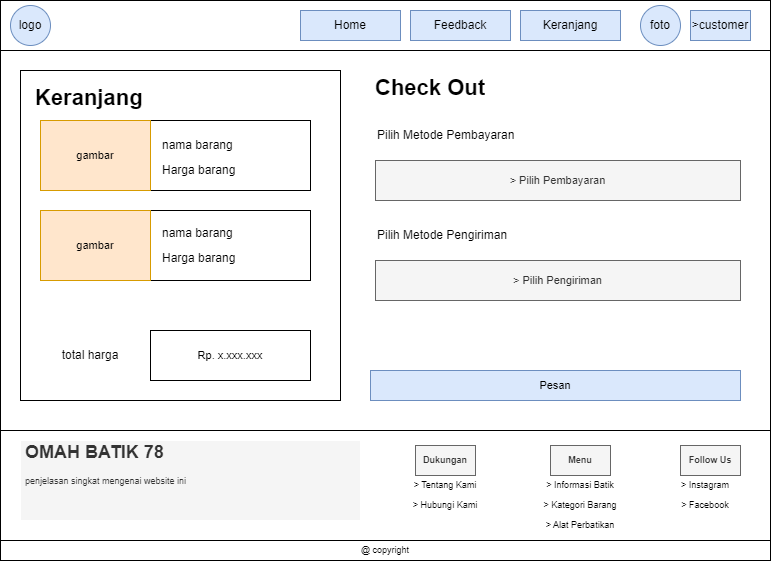

The diagram above was exported from draw.io. Its source (the exported page's mxGraphModel, read from the mxfile embedded in the PNG):
<mxGraphModel dx="868" dy="431" grid="1" gridSize="10" guides="1" tooltips="1" connect="1" arrows="1" fold="1" page="1" pageScale="1" pageWidth="850" pageHeight="1100" math="0" shadow="0">
  <root>
    <mxCell id="0" />
    <mxCell id="1" parent="0" />
    <mxCell id="ca9xWXkGHU53-JvWg4U8-1" value="" style="rounded=0;whiteSpace=wrap;html=1;" parent="1" vertex="1">
      <mxGeometry x="50" y="90" width="770" height="540" as="geometry" />
    </mxCell>
    <mxCell id="ca9xWXkGHU53-JvWg4U8-2" value="" style="rounded=0;whiteSpace=wrap;html=1;" parent="1" vertex="1">
      <mxGeometry x="50" y="90" width="770" height="50" as="geometry" />
    </mxCell>
    <mxCell id="ca9xWXkGHU53-JvWg4U8-3" value="Keranjang" style="text;html=1;strokeColor=#6c8ebf;fillColor=#dae8fc;align=center;verticalAlign=middle;whiteSpace=wrap;rounded=0;" parent="1" vertex="1">
      <mxGeometry x="570" y="100" width="100" height="30" as="geometry" />
    </mxCell>
    <mxCell id="ca9xWXkGHU53-JvWg4U8-4" value="&amp;gt;customer" style="text;html=1;strokeColor=#6c8ebf;fillColor=#dae8fc;align=center;verticalAlign=middle;whiteSpace=wrap;rounded=0;" parent="1" vertex="1">
      <mxGeometry x="740" y="100" width="60" height="30" as="geometry" />
    </mxCell>
    <mxCell id="ca9xWXkGHU53-JvWg4U8-5" value="logo" style="ellipse;whiteSpace=wrap;html=1;aspect=fixed;fillColor=#dae8fc;strokeColor=#6c8ebf;" parent="1" vertex="1">
      <mxGeometry x="60" y="95" width="40" height="40" as="geometry" />
    </mxCell>
    <mxCell id="ca9xWXkGHU53-JvWg4U8-7" value="" style="rounded=0;whiteSpace=wrap;html=1;" parent="1" vertex="1">
      <mxGeometry x="50" y="520" width="770" height="130" as="geometry" />
    </mxCell>
    <mxCell id="ca9xWXkGHU53-JvWg4U8-13" value="Home" style="text;html=1;strokeColor=#6c8ebf;fillColor=#dae8fc;align=center;verticalAlign=middle;whiteSpace=wrap;rounded=0;" parent="1" vertex="1">
      <mxGeometry x="350" y="100" width="100" height="30" as="geometry" />
    </mxCell>
    <mxCell id="ca9xWXkGHU53-JvWg4U8-14" value="" style="rounded=0;whiteSpace=wrap;html=1;" parent="1" vertex="1">
      <mxGeometry x="50" y="630" width="770" height="20" as="geometry" />
    </mxCell>
    <mxCell id="ca9xWXkGHU53-JvWg4U8-15" value="@ copyright" style="text;html=1;strokeColor=none;fillColor=none;align=center;verticalAlign=middle;whiteSpace=wrap;rounded=0;fontSize=9;" parent="1" vertex="1">
      <mxGeometry x="405" y="630" width="60" height="20" as="geometry" />
    </mxCell>
    <mxCell id="ca9xWXkGHU53-JvWg4U8-16" value="&lt;h1&gt;OMAH BATIK 78&lt;/h1&gt;&lt;div&gt;penjelasan singkat mengenai website ini&lt;/div&gt;" style="text;html=1;strokeColor=#FFFFFF;fillColor=#f5f5f5;spacing=5;spacingTop=-20;whiteSpace=wrap;overflow=hidden;rounded=0;fontSize=9;fontColor=#333333;" parent="1" vertex="1">
      <mxGeometry x="70" y="530" width="340" height="80" as="geometry" />
    </mxCell>
    <mxCell id="ca9xWXkGHU53-JvWg4U8-17" value="&lt;b&gt;Menu&lt;/b&gt;" style="text;html=1;strokeColor=#666666;fillColor=#f5f5f5;align=center;verticalAlign=middle;whiteSpace=wrap;rounded=0;fontSize=9;fontColor=#333333;" parent="1" vertex="1">
      <mxGeometry x="600" y="535" width="60" height="30" as="geometry" />
    </mxCell>
    <mxCell id="ca9xWXkGHU53-JvWg4U8-18" value="&lt;b&gt;Dukungan&lt;/b&gt;" style="text;html=1;strokeColor=#666666;fillColor=#f5f5f5;align=center;verticalAlign=middle;whiteSpace=wrap;rounded=0;fontSize=9;fontColor=#333333;" parent="1" vertex="1">
      <mxGeometry x="465" y="535" width="60" height="30" as="geometry" />
    </mxCell>
    <mxCell id="ca9xWXkGHU53-JvWg4U8-19" value="&lt;b&gt;Follow Us&lt;/b&gt;" style="text;html=1;strokeColor=#666666;fillColor=#f5f5f5;align=center;verticalAlign=middle;whiteSpace=wrap;rounded=0;fontSize=9;fontColor=#333333;" parent="1" vertex="1">
      <mxGeometry x="730" y="535" width="60" height="30" as="geometry" />
    </mxCell>
    <mxCell id="ca9xWXkGHU53-JvWg4U8-20" value="&amp;gt; Tentang Kami" style="text;html=1;strokeColor=none;fillColor=none;align=center;verticalAlign=middle;whiteSpace=wrap;rounded=0;fontSize=9;" parent="1" vertex="1">
      <mxGeometry x="460" y="565" width="70" height="20" as="geometry" />
    </mxCell>
    <mxCell id="ca9xWXkGHU53-JvWg4U8-21" value="&amp;gt; Hubungi Kami" style="text;html=1;strokeColor=none;fillColor=none;align=center;verticalAlign=middle;whiteSpace=wrap;rounded=0;fontSize=9;" parent="1" vertex="1">
      <mxGeometry x="460" y="585" width="70" height="20" as="geometry" />
    </mxCell>
    <mxCell id="ca9xWXkGHU53-JvWg4U8-22" value="&amp;gt; Instagram" style="text;html=1;strokeColor=none;fillColor=none;align=center;verticalAlign=middle;whiteSpace=wrap;rounded=0;fontSize=9;" parent="1" vertex="1">
      <mxGeometry x="720" y="565" width="70" height="20" as="geometry" />
    </mxCell>
    <mxCell id="ca9xWXkGHU53-JvWg4U8-23" value="&amp;gt; Facebook" style="text;html=1;strokeColor=none;fillColor=none;align=center;verticalAlign=middle;whiteSpace=wrap;rounded=0;fontSize=9;" parent="1" vertex="1">
      <mxGeometry x="720" y="585" width="70" height="20" as="geometry" />
    </mxCell>
    <mxCell id="ca9xWXkGHU53-JvWg4U8-24" value="&amp;gt; Informasi Batik" style="text;html=1;strokeColor=none;fillColor=none;align=center;verticalAlign=middle;whiteSpace=wrap;rounded=0;fontSize=9;" parent="1" vertex="1">
      <mxGeometry x="590" y="565" width="80" height="20" as="geometry" />
    </mxCell>
    <mxCell id="ca9xWXkGHU53-JvWg4U8-25" value="&amp;gt; Kategori Barang" style="text;html=1;strokeColor=none;fillColor=none;align=center;verticalAlign=middle;whiteSpace=wrap;rounded=0;fontSize=9;" parent="1" vertex="1">
      <mxGeometry x="590" y="585" width="80" height="20" as="geometry" />
    </mxCell>
    <mxCell id="ca9xWXkGHU53-JvWg4U8-26" value="&amp;gt; Alat Perbatikan" style="text;html=1;strokeColor=none;fillColor=none;align=center;verticalAlign=middle;whiteSpace=wrap;rounded=0;fontSize=9;" parent="1" vertex="1">
      <mxGeometry x="590" y="605" width="80" height="20" as="geometry" />
    </mxCell>
    <mxCell id="ca9xWXkGHU53-JvWg4U8-27" value="foto" style="ellipse;whiteSpace=wrap;html=1;aspect=fixed;fillColor=#dae8fc;strokeColor=#6c8ebf;" parent="1" vertex="1">
      <mxGeometry x="690" y="95" width="40" height="40" as="geometry" />
    </mxCell>
    <mxCell id="ca9xWXkGHU53-JvWg4U8-31" value="" style="rounded=0;whiteSpace=wrap;html=1;strokeColor=#000000;fontSize=11;fontColor=#000000;align=left;" parent="1" vertex="1">
      <mxGeometry x="70" y="160" width="320" height="330" as="geometry" />
    </mxCell>
    <mxCell id="ca9xWXkGHU53-JvWg4U8-32" value="&lt;h1&gt;Keranjang&lt;/h1&gt;" style="text;html=1;strokeColor=none;fillColor=none;spacing=5;spacingTop=-20;whiteSpace=wrap;overflow=hidden;rounded=0;fontSize=11;fontColor=#000000;" parent="1" vertex="1">
      <mxGeometry x="80" y="170" width="180" height="40" as="geometry" />
    </mxCell>
    <mxCell id="ca9xWXkGHU53-JvWg4U8-37" value="Rp. x.xxx.xxx" style="rounded=0;whiteSpace=wrap;html=1;strokeColor=#000000;fontSize=11;fontColor=#000000;" parent="1" vertex="1">
      <mxGeometry x="200" y="420" width="160" height="50" as="geometry" />
    </mxCell>
    <mxCell id="ca9xWXkGHU53-JvWg4U8-38" value="" style="rounded=0;whiteSpace=wrap;html=1;strokeColor=#000000;fontSize=11;fontColor=#000000;" parent="1" vertex="1">
      <mxGeometry x="90" y="210" width="270" height="70" as="geometry" />
    </mxCell>
    <mxCell id="ca9xWXkGHU53-JvWg4U8-39" value="&amp;gt; Pilih Pembayaran" style="rounded=0;whiteSpace=wrap;html=1;strokeColor=#666666;fontSize=11;align=center;fillColor=#f5f5f5;fontColor=#333333;" parent="1" vertex="1">
      <mxGeometry x="425" y="250" width="365" height="40" as="geometry" />
    </mxCell>
    <mxCell id="ca9xWXkGHU53-JvWg4U8-41" value="Pesan" style="rounded=0;whiteSpace=wrap;html=1;strokeColor=#6c8ebf;fontSize=11;fillColor=#dae8fc;" parent="1" vertex="1">
      <mxGeometry x="420" y="460" width="370" height="30" as="geometry" />
    </mxCell>
    <mxCell id="ca9xWXkGHU53-JvWg4U8-47" value="gambar" style="rounded=0;whiteSpace=wrap;html=1;strokeColor=#d79b00;fontSize=11;fillColor=#ffe6cc;" parent="1" vertex="1">
      <mxGeometry x="90" y="210" width="110" height="70" as="geometry" />
    </mxCell>
    <mxCell id="ca9xWXkGHU53-JvWg4U8-48" value="" style="rounded=0;whiteSpace=wrap;html=1;strokeColor=#000000;fontSize=11;fontColor=#000000;" parent="1" vertex="1">
      <mxGeometry x="90" y="300" width="270" height="70" as="geometry" />
    </mxCell>
    <mxCell id="ca9xWXkGHU53-JvWg4U8-49" value="gambar" style="rounded=0;whiteSpace=wrap;html=1;strokeColor=#d79b00;fontSize=11;fillColor=#ffe6cc;" parent="1" vertex="1">
      <mxGeometry x="90" y="300" width="110" height="70" as="geometry" />
    </mxCell>
    <mxCell id="ca9xWXkGHU53-JvWg4U8-50" value="total harga" style="text;html=1;strokeColor=none;fillColor=none;align=center;verticalAlign=middle;whiteSpace=wrap;rounded=0;" parent="1" vertex="1">
      <mxGeometry x="110" y="430" width="60" height="30" as="geometry" />
    </mxCell>
    <mxCell id="ca9xWXkGHU53-JvWg4U8-51" value="nama barang" style="text;html=1;strokeColor=none;fillColor=none;align=left;verticalAlign=middle;whiteSpace=wrap;rounded=0;" parent="1" vertex="1">
      <mxGeometry x="210" y="220" width="110" height="30" as="geometry" />
    </mxCell>
    <mxCell id="ca9xWXkGHU53-JvWg4U8-52" value="Harga barang" style="text;html=1;strokeColor=none;fillColor=none;align=left;verticalAlign=middle;whiteSpace=wrap;rounded=0;" parent="1" vertex="1">
      <mxGeometry x="210" y="245" width="110" height="30" as="geometry" />
    </mxCell>
    <mxCell id="ca9xWXkGHU53-JvWg4U8-53" value="nama barang" style="text;html=1;strokeColor=none;fillColor=none;align=left;verticalAlign=middle;whiteSpace=wrap;rounded=0;" parent="1" vertex="1">
      <mxGeometry x="210" y="307.5" width="110" height="30" as="geometry" />
    </mxCell>
    <mxCell id="ca9xWXkGHU53-JvWg4U8-54" value="Harga barang" style="text;html=1;strokeColor=none;fillColor=none;align=left;verticalAlign=middle;whiteSpace=wrap;rounded=0;" parent="1" vertex="1">
      <mxGeometry x="210" y="332.5" width="110" height="30" as="geometry" />
    </mxCell>
    <mxCell id="ca9xWXkGHU53-JvWg4U8-55" value="&lt;h1&gt;Check Out&lt;/h1&gt;" style="text;html=1;strokeColor=none;fillColor=none;spacing=5;spacingTop=-20;whiteSpace=wrap;overflow=hidden;rounded=0;fontSize=11;fontColor=#000000;" parent="1" vertex="1">
      <mxGeometry x="420" y="160" width="180" height="40" as="geometry" />
    </mxCell>
    <mxCell id="ca9xWXkGHU53-JvWg4U8-56" value="Pilih Metode Pembayaran" style="text;html=1;strokeColor=none;fillColor=none;align=left;verticalAlign=middle;whiteSpace=wrap;rounded=0;" parent="1" vertex="1">
      <mxGeometry x="425" y="210" width="245" height="30" as="geometry" />
    </mxCell>
    <mxCell id="ca9xWXkGHU53-JvWg4U8-59" value="Pilih Metode Pengiriman" style="text;html=1;strokeColor=none;fillColor=none;align=left;verticalAlign=middle;whiteSpace=wrap;rounded=0;" parent="1" vertex="1">
      <mxGeometry x="425" y="310" width="245" height="30" as="geometry" />
    </mxCell>
    <mxCell id="ca9xWXkGHU53-JvWg4U8-60" value="&amp;gt; Pilih Pengiriman" style="rounded=0;whiteSpace=wrap;html=1;strokeColor=#666666;fontSize=11;align=center;fillColor=#f5f5f5;fontColor=#333333;" parent="1" vertex="1">
      <mxGeometry x="425" y="350" width="365" height="40" as="geometry" />
    </mxCell>
    <mxCell id="TCwumX6v2kAd1I0piJDq-1" value="Feedback" style="text;html=1;strokeColor=#6c8ebf;fillColor=#dae8fc;align=center;verticalAlign=middle;whiteSpace=wrap;rounded=0;" parent="1" vertex="1">
      <mxGeometry x="460" y="100" width="100" height="30" as="geometry" />
    </mxCell>
  </root>
</mxGraphModel>